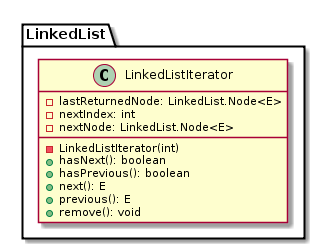

The diagram above was rendered by PlantUML. Its source (embedded in the PNG):
@startuml

    class LinkedList.LinkedListIterator {
        -lastReturnedNode: LinkedList.Node<E>
        -nextIndex: int
        -nextNode: LinkedList.Node<E>
        -LinkedListIterator(int)
        +hasNext(): boolean
        +hasPrevious(): boolean
        +next(): E
        +previous(): E
        +remove(): void
    }

@enduml